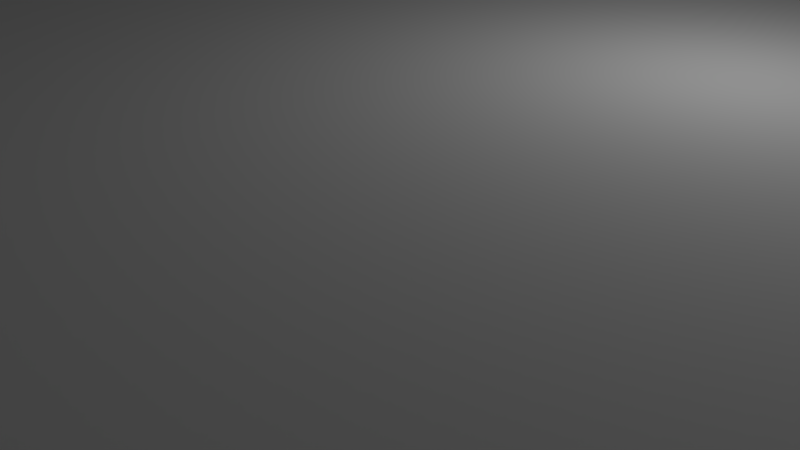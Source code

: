 # Source: bottom1.blend  (saved by Blender 2.79.0; exported with 4.5.12 LTS)
import bpy
from mathutils import Matrix  # noqa: F401  (used for matrix-valued properties, if any)

bpy.ops.wm.read_factory_settings(use_empty=True)
scene = bpy.context.scene
scene.name = 'Scene'

# ---- collections
col_collection_1 = bpy.data.collections.new('Collection 1'); scene.collection.children.link(col_collection_1)

# ---- materials (node trees are filled in below, after node groups)
mat_material = bpy.data.materials.new('Material')
mat_material.alpha_threshold = 0.0
mat_material.use_transparent_shadow = False
mat_material.roughness = 0.5
mat_material.line_color = (0.0, 0.0, 0.0, 1.0)

# ---- material node trees

# ---- world
world_world = bpy.data.worlds.new('World'); scene.world = world_world
world_world.color = (0.05088, 0.05088, 0.05088)
world_world.use_sun_shadow = False
world_world.sun_shadow_jitter_overblur = 0.0
world_world.cycles.sampling_method = 'MANUAL'

# ---- cameras
cam_camera = bpy.data.cameras.new('Camera')
cam_camera.clip_end = 100.0
cam_camera.lens = 35.0
cam_camera.sensor_width = 32.0
cam_camera.sensor_height = 18.0
cam_camera.ortho_scale = 7.314
cam_camera.dof.focus_distance = 0.0
cam_camera.dof.aperture_fstop = 128.0

# ---- lights
light_lamp = bpy.data.lights.new('Lamp', 'POINT')
light_lamp.transmission_factor = 0.0
light_lamp.cutoff_distance = 30.0
light_lamp.energy = 100.0
light_lamp.shadow_buffer_clip_start = 1.001
light_lamp.shadow_soft_size = 0.1
light_lamp.shadow_maximum_resolution = 0.006
light_lamp.use_absolute_resolution = True

# ---- meshes
me_cube_001 = bpy.data.meshes.new('Cube.001')
me_cube_001.from_pydata([(-5.66, -2.0, 60.0), (-6.02, -2.208, 60.0), (-6.42, 6.1, 15.0), (-6.2, 6.32, 15.0), (-5.9, 6.4, 15.0), (-6.108, -2.12, 60.0), (-5.6, 6.32, 15.0), (-5.38, 6.1, 15.0), (-5.9, -2.24, 60.0), (-6.5, 5.8, 15.0), (-6.2, 5.28, 15.0), (-6.42, 5.5, 15.0), (-5.3, 5.8, 15.0), (-5.9, 5.2, 15.0), (-5.38, 5.5, 15.0), (-5.6, 5.28, 15.0), (-6.108, -1.88, 60.0), (-6.02, -1.792, 60.0), (-6.2, 6.32, 60.0), (-6.42, 6.1, 60.0), (-6.14, -2.0, 60.0), (-5.9, 6.4, 60.0), (-5.38, 6.1, 60.0), (-5.6, 6.32, 60.0), (-6.5, 5.8, 60.0), (-5.9, -1.76, 60.0), (-6.42, 5.5, 60.0), (-6.2, 5.28, 60.0), (-5.9, 5.2, 60.0), (-5.3, 5.8, 60.0), (-5.6, 5.28, 60.0), (-5.38, 5.5, 60.0), (-5.9, -2.24, 40.0), (-6.108, -2.12, 40.0), (3.2, 6.32, 15.0), (3.42, 6.1, 15.0), (-6.02, -2.208, 40.0), (2.9, 6.4, 15.0), (2.38, 6.1, 15.0), (2.6, 6.32, 15.0), (3.5, 5.8, 15.0), (-5.66, -2.0, 40.0), (3.42, 5.5, 15.0), (3.2, 5.28, 15.0), (2.9, 5.2, 15.0), (2.3, 5.8, 15.0), (2.6, 5.28, 15.0), (2.38, 5.5, 15.0), (-5.78, -1.792, 60.0), (-5.692, -1.88, 60.0), (2.6, 6.32, 60.0), (2.38, 6.1, 60.0), (-5.692, -2.12, 60.0), (2.9, 6.4, 60.0), (3.42, 6.1, 60.0), (3.2, 6.32, 60.0), (-5.78, -2.208, 60.0), (3.5, 5.8, 60.0), (3.2, 5.28, 60.0), (3.42, 5.5, 60.0), (2.3, 5.8, 60.0), (2.9, 5.2, 60.0), (2.38, 5.5, 60.0), (2.6, 5.28, 60.0), (3.5, -2.0, 15.0), (2.9, -2.6, 15.0), (3.42, -2.3, 15.0), (3.2, -2.52, 15.0), (2.3, -2.0, 15.0), (2.6, -2.52, 15.0), (2.38, -2.3, 15.0), (2.9, -1.4, 15.0), (3.2, -1.48, 15.0), (3.42, -1.7, 15.0), (2.38, -1.7, 15.0), (2.6, -1.48, 15.0), (2.3, -2.0, 60.0), (2.9, -2.6, 60.0), (2.38, -2.3, 60.0), (2.6, -2.52, 60.0), (3.5, -2.0, 60.0), (3.2, -2.52, 60.0), (3.42, -2.3, 60.0), (2.9, -1.4, 60.0), (3.42, -1.7, 60.0), (3.2, -1.48, 60.0), (2.6, -1.48, 60.0), (2.38, -1.7, 60.0), (-5.9, -2.6, 15.0), (-6.5, -2.0, 15.0), (-6.2, -2.52, 15.0), (-6.42, -2.3, 15.0), (-5.3, -2.0, 15.0), (-5.38, -2.3, 15.0), (-5.6, -2.52, 15.0), (-5.9, -1.4, 15.0), (-6.42, -1.7, 15.0), (-6.2, -1.48, 15.0), (-5.6, -1.48, 15.0), (-5.38, -1.7, 15.0), (-5.9, -1.4, 60.0), (-6.5, -2.0, 60.0), (-6.2, -1.48, 60.0), (-6.42, -1.7, 60.0), (-5.9, -2.6, 60.0), (-6.42, -2.3, 60.0), (-6.2, -2.52, 60.0), (-5.3, -2.0, 60.0), (-5.6, -2.52, 60.0), (-5.38, -2.3, 60.0), (-5.38, -1.7, 60.0), (-5.6, -1.48, 60.0), (-6.108, -1.88, 40.0), (-6.02, -1.792, 40.0), (-6.14, -2.0, 40.0), (-5.9, -1.76, 40.0), (-5.78, -1.792, 40.0), (-5.692, -1.88, 40.0), (-5.692, -2.12, 40.0), (-5.78, -2.208, 40.0), (3.108, -1.88, 60.0), (3.14, -2.0, 60.0), (2.9, -1.76, 60.0), (3.02, -1.792, 60.0), (3.108, -2.12, 60.0), (3.02, -2.208, 60.0), (2.66, -2.0, 60.0), (2.692, -1.88, 60.0), (2.9, -2.24, 60.0), (2.78, -2.208, 60.0), (2.692, -2.12, 60.0), (2.78, -1.792, 60.0), (3.108, -1.88, 40.0), (3.14, -2.0, 40.0), (2.9, -1.76, 40.0), (3.02, -1.792, 40.0), (3.108, -2.12, 40.0), (3.02, -2.208, 40.0), (2.66, -2.0, 40.0), (2.692, -1.88, 40.0), (2.9, -2.24, 40.0), (2.78, -2.208, 40.0), (2.692, -2.12, 40.0), (2.78, -1.792, 40.0), (2.9, 6.04, 60.0), (3.02, 6.008, 60.0), (3.108, 5.92, 60.0), (3.14, 5.8, 60.0), (2.78, 6.008, 60.0), (3.108, 5.68, 60.0), (3.02, 5.592, 60.0), (2.692, 5.68, 60.0), (2.66, 5.8, 60.0), (2.78, 5.592, 60.0), (2.9, 5.56, 60.0), (2.692, 5.92, 60.0), (2.9, 6.04, 40.0), (3.02, 6.008, 40.0), (3.108, 5.92, 40.0), (3.14, 5.8, 40.0), (2.78, 6.008, 40.0), (3.108, 5.68, 40.0), (3.02, 5.592, 40.0), (2.692, 5.68, 40.0), (2.66, 5.8, 40.0), (2.78, 5.592, 40.0), (2.9, 5.56, 40.0), (2.692, 5.92, 40.0), (-6.108, 5.92, 60.0), (-6.02, 6.008, 60.0), (-5.692, 5.92, 60.0), (-5.66, 5.8, 60.0), (-5.78, 6.008, 60.0), (-5.9, 6.04, 60.0), (-6.02, 5.592, 60.0), (-6.108, 5.68, 60.0), (-6.14, 5.8, 60.0), (-5.78, 5.592, 60.0), (-5.9, 5.56, 60.0), (-5.692, 5.68, 60.0), (-6.108, 5.92, 40.0), (-6.02, 6.008, 40.0), (-5.692, 5.92, 40.0), (-5.66, 5.8, 40.0), (-5.78, 6.008, 40.0), (-5.9, 6.04, 40.0), (-6.02, 5.592, 40.0), (-6.108, 5.68, 40.0), (-6.14, 5.8, 40.0), (-5.78, 5.592, 40.0), (-5.9, 5.56, 40.0), (-5.692, 5.68, 40.0), (-8.4, -8.4, 15.0), (8.4, -8.4, 15.0), (-8.4, 8.4, 15.0), (8.4, 8.4, 15.0), (8.0, -2.6, 15.0), (8.0, -1.4, 15.0), (8.0, 4.4, 15.0), (8.0, 8.0, 15.0), (-8.0, -7.4, 25.0), (-8.0, 6.4, 15.0), (-8.0, 5.2, 15.0), (-8.0, -1.4, 15.0), (8.0, 2.849, 25.0), (-8.0, -2.6, 15.0), (8.4, 8.4, 25.0), (-8.4, 8.4, 25.0), (8.4, -8.4, 25.0), (-8.4, -8.4, 25.0), (-7.4, -8.0, 25.0), (-7.4, -8.0, 15.0), (-8.0, -8.0, 25.0), (8.8, -8.2, 15.0), (6.6, 3.56, 10.0), (6.36, 3.8, 10.0), (8.0, 2.6, 25.0), (8.4, 2.6, 25.0), (7.4, 8.0, 15.0), (8.0, 7.4, 25.0), (8.0, 7.4, 15.0), (7.4, 7.4, 15.0), (7.4, 8.0, 25.0), (8.0, -7.4, 15.0), (7.4, -7.4, 15.0), (7.4, -8.0, 15.0), (-7.4, 8.0, 25.0), (-7.4, 8.0, 15.0), (-8.0, 7.4, 15.0), (-8.0, 7.4, 25.0), (-7.4, 7.4, 15.0), (-8.0, -7.4, 15.0), (-8.0, 8.0, 15.0), (7.4, -8.0, 25.0), (8.0, -7.4, 25.0), (8.0, -8.0, 15.0), (-7.4, -7.4, 15.0), (2.98, 4.008, 30.0), (2.892, 3.92, 30.0), (2.86, 3.8, 30.0), (2.98, 3.592, 30.0), (2.892, 3.68, 30.0), (7.12, 4.1, 15.0), (6.6, 3.2, 15.0), (8.0, 3.2, 15.0), (7.12, 3.5, 15.0), (6.9, 3.28, 15.0), (6.08, 3.5, 15.0), (-8.2, 8.8, 0.0), (-8.8, 8.2, 0.0), (-8.8, 8.2, 15.0), (-8.2, 8.8, 15.0), (-8.376, 8.376, 15.0), (-8.5, 8.72, 15.0), (-8.72, 8.5, 15.0), (-8.72, 8.5, 0.0), (-8.5, 8.72, 0.0), (-8.8, -8.2, 0.0), (-8.2, -8.8, 0.0), (-8.5, -8.72, 0.0), (-8.72, -8.5, 0.0), (-8.8, -8.2, 15.0), (-8.2, -8.8, 15.0), (-8.376, -8.376, 15.0), (-8.72, -8.5, 15.0), (-8.5, -8.72, 15.0), (8.2, -8.8, 0.0), (8.2, -8.8, 15.0), (8.376, -8.376, 15.0), (8.5, -8.72, 15.0), (8.72, -8.5, 15.0), (8.8, -8.2, 0.0), (8.72, -8.5, 0.0), (8.5, -8.72, 0.0), (8.8, 8.2, 15.0), (8.2, 8.8, 15.0), (8.376, 8.376, 15.0), (8.72, 8.5, 15.0), (8.5, 8.72, 15.0), (8.2, 8.8, 0.0), (8.8, 8.2, 0.0), (8.5, 8.72, 0.0), (8.72, 8.5, 0.0), (6.392, 3.68, 10.0), (6.48, 3.592, 10.0), (6.6, 4.04, 10.0), (6.48, 4.008, 10.0), (6.392, 3.92, 10.0), (6.84, 3.8, 10.0), (6.72, 3.592, 10.0), (6.808, 3.68, 10.0), (6.808, 3.92, 10.0), (6.72, 4.008, 10.0), (6.84, 3.8, 30.0), (6.72, 4.008, 30.0), (6.808, 3.92, 30.0), (7.01, 3.39, 30.0), (6.808, 3.68, 30.0), (6.72, 3.592, 30.0), (6.36, 3.8, 30.0), (6.6, 4.04, 30.0), (6.392, 3.92, 30.0), (6.48, 4.008, 30.0), (6.6, 3.56, 30.0), (6.48, 3.592, 30.0), (6.392, 3.68, 30.0), (6.0, 3.8, 30.0), (6.19, 3.39, 30.0), (6.08, 3.5, 30.0), (6.3, 3.28, 30.0), (6.6, 4.4, 30.0), (6.3, 4.32, 30.0), (6.08, 4.1, 30.0), (6.6, 3.2, 30.0), (6.9, 3.28, 30.0), (7.12, 3.5, 30.0), (7.2, 3.8, 30.0), (7.12, 4.1, 30.0), (6.9, 4.32, 30.0), (6.6, 4.4, 15.0), (6.9, 4.32, 15.0), (7.2, 3.8, 15.0), (6.0, 3.8, 15.0), (6.08, 4.1, 15.0), (6.3, 4.32, 15.0), (6.3, 3.28, 15.0), (-2.883, 5.2, 15.0), (-2.022, 2.79, 15.0), (8.0, 2.871, 15.0), (3.1, 3.2, 30.0), (3.4, 3.28, 30.0), (3.62, 3.5, 30.0), (2.5, 3.8, 30.0), (2.58, 3.5, 30.0), (2.8, 3.28, 30.0), (3.7, 3.8, 30.0), (3.1, 4.4, 30.0), (3.62, 4.1, 30.0), (3.4, 4.32, 30.0), (2.8, 4.32, 30.0), (2.58, 4.1, 30.0), (3.1, 4.4, 15.0), (3.7, 3.8, 15.0), (3.257, 4.998, 15.0), (3.4, 4.32, 15.0), (3.62, 4.1, 15.0), (3.1, 3.2, 15.0), (4.298, 3.145, 15.0), (3.62, 3.5, 15.0), (3.4, 3.28, 15.0), (2.5, 3.8, 15.0), (1.903, 3.145, 15.0), (2.8, 3.28, 15.0), (2.58, 3.5, 15.0), (2.58, 4.1, 15.0), (2.8, 4.32, 15.0), (3.308, 3.68, 30.0), (3.22, 3.592, 30.0), (3.1, 3.56, 30.0), (3.308, 3.92, 30.0), (3.34, 3.8, 30.0), (3.22, 4.008, 30.0), (3.1, 4.04, 30.0), (-8.0, 8.0, 25.0), (3.22, 4.008, 10.0), (3.1, 4.04, 10.0), (3.308, 3.92, 10.0), (3.308, 3.68, 10.0), (3.22, 3.592, 10.0), (3.1, 3.56, 10.0), (8.0, 8.0, 25.0), (3.34, 3.8, 10.0), (8.0, -8.0, 25.0), (2.86, 3.8, 10.0), (2.892, 3.92, 10.0), (2.98, 3.592, 10.0), (2.892, 3.68, 10.0), (2.98, 4.008, 10.0), (-8.0, -8.0, 15.0)], [], [(39, 50, 53, 37), (77, 81, 125, 128), (67, 81, 77, 65), (45, 60, 51, 38), (4, 201, 202, 13, 10, 11, 9, 2, 3), (68, 74, 75, 71, 95, 98, 99, 92, 93, 94, 88, 65, 69, 70), (29, 12, 7, 22), (109, 107, 0, 52), (13, 28, 27, 10), (75, 86, 83, 71), (2, 9, 24, 19), (91, 105, 101, 89), (107, 92, 99, 110), (54, 57, 40, 35), (2, 19, 18, 3), (27, 28, 178, 174), (22, 7, 6, 23), (23, 6, 4, 21), (4, 3, 18, 21), (10, 27, 26, 11), (11, 26, 24, 9), (28, 13, 15, 30), (30, 15, 14, 31), (31, 14, 12, 29), (49, 48, 116, 117), (34, 55, 54, 35), (58, 61, 44, 43), (58, 43, 42, 59), (59, 42, 40, 57), (60, 45, 47, 62), (62, 47, 46, 63), (63, 46, 44, 61), (60, 62, 151, 152), (38, 51, 50, 39), (53, 55, 34, 37), (71, 83, 85, 72), (72, 85, 84, 73), (81, 67, 66, 82), (82, 66, 64, 80), (77, 79, 69, 65), (69, 79, 78, 70), (70, 78, 76, 68), (74, 68, 76, 87), (86, 75, 74, 87), (80, 64, 73, 84), (101, 103, 96, 89), (96, 103, 102, 97), (97, 102, 100, 95), (98, 95, 100, 111), (110, 99, 98, 111), (104, 88, 94, 108), (92, 107, 109, 93), (93, 109, 108, 94), (105, 91, 90, 106), (106, 90, 88, 104), (107, 110, 49, 0), (106, 104, 8, 1), (103, 101, 20, 16), (110, 111, 48, 49), (100, 102, 17, 25), (105, 106, 1, 5), (101, 105, 5, 20), (108, 109, 52, 56), (111, 100, 25, 48), (102, 103, 16, 17), (104, 108, 56, 8), (41, 117, 116, 115, 113, 112, 114, 33, 36, 32, 119, 118), (48, 25, 115, 116), (0, 49, 117, 41), (20, 5, 33, 114), (56, 52, 118, 119), (1, 8, 32, 36), (16, 20, 114, 112), (17, 16, 112, 113), (5, 1, 36, 33), (8, 56, 119, 32), (52, 0, 41, 118), (25, 17, 113, 115), (129, 128, 140, 141), (80, 84, 120, 121), (79, 77, 128, 129), (85, 83, 122, 123), (82, 80, 121, 124), (76, 78, 130, 126), (83, 86, 131, 122), (86, 87, 127, 131), (81, 82, 124, 125), (78, 79, 129, 130), (84, 85, 123, 120), (87, 76, 126, 127), (132, 135, 134, 143, 139, 138, 142, 141, 140, 137, 136, 133), (125, 124, 136, 137), (122, 131, 143, 134), (121, 120, 132, 133), (130, 129, 141, 142), (124, 121, 133, 136), (128, 125, 137, 140), (123, 122, 134, 135), (126, 130, 142, 138), (127, 126, 138, 139), (120, 123, 135, 132), (131, 127, 139, 143), (148, 155, 167, 160), (55, 53, 144, 145), (57, 54, 146, 147), (61, 58, 150, 154), (59, 57, 147, 149), (63, 61, 154, 153), (54, 55, 145, 146), (51, 60, 152, 155), (58, 59, 149, 150), (62, 63, 153, 151), (50, 51, 155, 148), (53, 50, 148, 144), (156, 160, 167, 164, 163, 165, 166, 162, 161, 159, 158, 157), (152, 151, 163, 164), (144, 148, 160, 156), (155, 152, 164, 167), (145, 144, 156, 157), (151, 153, 165, 163), (150, 149, 161, 162), (154, 150, 162, 166), (146, 145, 157, 158), (153, 154, 166, 165), (149, 147, 159, 161), (147, 146, 158, 159), (178, 177, 189, 190), (29, 22, 170, 171), (23, 21, 173, 172), (24, 26, 175, 176), (31, 29, 171, 179), (19, 24, 176, 168), (21, 18, 169, 173), (18, 19, 168, 169), (22, 23, 172, 170), (26, 27, 174, 175), (30, 31, 179, 177), (28, 30, 177, 178), (180, 188, 187, 186, 190, 189, 191, 183, 182, 184, 185, 181), (172, 173, 185, 184), (168, 176, 188, 180), (169, 168, 180, 181), (177, 179, 191, 189), (175, 174, 186, 187), (174, 178, 190, 186), (171, 170, 182, 183), (179, 171, 183, 191), (176, 175, 187, 188), (170, 172, 184, 182), (173, 169, 181, 185), (95, 203, 205, 88, 90, 91, 89, 96, 97), (71, 72, 73, 64, 66, 67, 65, 196, 197), (192, 193, 208, 209), (231, 200, 212, 378), (271, 272, 273, 266, 258, 259, 260, 257, 249, 255, 256, 248, 279, 281, 282, 280), (194, 192, 209, 207), (195, 194, 207, 206), (201, 228, 229, 200, 231, 205, 203, 202), (211, 236, 231, 378), (211, 210, 233, 225), (195, 206, 217, 208, 193), (263, 262, 267, 268, 193, 192), (215, 299, 305, 283), (283, 305, 304, 284), (210, 211, 378, 212), (199, 220, 219, 370), (223, 196, 65, 88, 205, 231, 236, 211, 225, 224), (226, 227, 218, 222), (224, 225, 235, 223), (223, 235, 372, 234), (196, 223, 234, 216, 204, 328, 197), (229, 363, 226, 222, 206, 207), (216, 234, 372, 233, 210, 212, 209, 208, 217), (342, 347, 328, 244, 243, 325, 247, 322, 323, 324, 319, 198, 220, 221, 218, 227, 230, 228, 201, 4, 37, 34, 35, 40, 343), (338, 336, 362, 361), (320, 242, 321, 245, 246, 243, 244, 198, 319), (37, 4, 6, 7, 12, 14, 15, 13, 326, 44, 46, 47, 45, 38, 39), (248, 251, 275, 279), (250, 249, 257, 261), (251, 253, 252), (253, 254, 252), (254, 250, 252), (251, 248, 256, 253), (253, 256, 255, 254), (254, 255, 249, 250), (194, 252, 250, 261, 263, 192), (261, 264, 263), (264, 265, 263), (265, 262, 263), (258, 262, 265, 259), (259, 265, 264, 260), (260, 264, 261, 257), (213, 271, 280, 274), (266, 267, 262, 258), (267, 269, 268), (269, 270, 268), (270, 213, 268), (267, 266, 273, 269), (269, 273, 272, 270), (270, 272, 271, 213), (251, 252, 194, 195, 276, 275), (274, 276, 195, 193, 268, 213), (274, 277, 276), (277, 278, 276), (278, 275, 276), (274, 280, 282, 277), (277, 282, 281, 278), (278, 281, 279, 275), (327, 326, 13, 202, 203, 95, 71, 197, 328, 347, 346, 351), (284, 304, 303, 214), (293, 288, 290, 297), (297, 290, 289, 298), (298, 289, 214, 303), (288, 293, 295, 291), (291, 295, 294, 292), (292, 294, 300, 285), (299, 215, 287, 301), (301, 287, 286, 302), (302, 286, 285, 300), (285, 286, 287, 215, 283, 284, 214, 289, 290, 288, 291, 292), (305, 299, 307, 309, 313, 314, 296, 303, 304), (314, 315, 296), (299, 301, 302, 300, 294, 295, 293, 297, 298, 303, 296, 315, 316, 317, 318, 310, 311, 312, 306, 308, 307), (313, 243, 246, 314), (314, 246, 245, 315), (315, 245, 321, 316), (319, 310, 318, 320), (320, 318, 317, 242), (242, 317, 316, 321), (310, 319, 324, 311), (311, 324, 323, 312), (312, 323, 322, 306), (243, 313, 309, 325), (325, 309, 307, 308, 247), (247, 308, 306, 322), (328, 204, 219, 220, 198, 244), (341, 343, 40, 42, 43, 44, 326, 327, 351, 350, 354, 355), (341, 344, 343), (344, 345, 343), (345, 342, 343), (342, 348, 347), (348, 349, 347), (349, 346, 347), (346, 352, 351), (352, 353, 351), (353, 350, 351), (332, 350, 353, 333), (333, 353, 352, 334), (334, 352, 346, 329), (350, 332, 340, 354), (354, 340, 339, 355), (355, 339, 336, 341), (342, 335, 331, 348), (348, 331, 330, 349), (349, 330, 329, 346), (335, 342, 345, 337), (337, 345, 344, 338), (338, 344, 341, 336), (329, 330, 357, 358), (332, 333, 241, 239), (336, 339, 237, 362), (340, 332, 239, 238), (335, 337, 359, 360), (333, 334, 240, 241), (331, 335, 360, 356), (222, 370, 219, 204, 216, 217, 206), (339, 340, 238, 237), (337, 338, 361, 359), (334, 329, 358, 240), (330, 331, 356, 357), (221, 220, 199, 218), (369, 368, 367, 371, 366, 364, 365, 377, 374, 373, 376, 375), (240, 358, 369, 375), (360, 359, 366, 371), (235, 225, 233, 372), (356, 360, 371, 367), (239, 241, 376, 373), (358, 357, 368, 369), (361, 362, 365, 364), (238, 239, 373, 374), (237, 238, 374, 377), (199, 370, 222, 218), (241, 240, 375, 376), (359, 361, 364, 366), (362, 237, 377, 365), (357, 356, 367, 368), (207, 209, 200, 229), (209, 212, 200), (232, 227, 226, 363), (227, 232, 228, 230), (363, 229, 228, 232)])
me_cube_001.use_remesh_preserve_volume = False
me_cube_001.use_remesh_preserve_attributes = False
me_cube_001.use_mirror_vertex_groups = False
me_cube_001.update()
me_cube = bpy.data.meshes.new('Cube')
me_cube.from_pydata([(1.0, 1.0, -2.0), (1.0, -1.0, -2.0), (-1.0, -1.0, -2.0), (-1.0, 1.0, -2.0), (1.0, 1.0, 0.0), (1.0, -1.0, 0.0), (-1.0, -1.0, 0.0), (-1.0, 1.0, 0.0)], [], [(0, 1, 2, 3), (4, 7, 6, 5), (0, 4, 5, 1), (1, 5, 6, 2), (2, 6, 7, 3), (4, 0, 3, 7)])
me_cube.materials.append(mat_material)
me_cube.use_remesh_preserve_volume = False
me_cube.use_remesh_preserve_attributes = False
me_cube.use_mirror_vertex_groups = False
me_cube.update()

# ---- objects
ob_cube = bpy.data.objects.new('Cube', me_cube_001)
ob_floor = bpy.data.objects.new('Floor', me_cube)
ob_lamp = bpy.data.objects.new('Lamp', light_lamp)
ob_camera = bpy.data.objects.new('Camera', cam_camera)

# ---- transforms, parenting, visibility, modifiers, constraints
ob_cube.location = (0.0, 0.0, 0.0)
ob_cube.scale = (5.0, 5.0, 0.2)
ob_cube.lineart.crease_threshold = 0.0
ob_floor.location = (0.0, 0.0, 0.0)
ob_floor.scale = (50.0, 50.0, 10.0)
ob_floor.lock_rotations_4d = False
ob_floor.lock_scale = (True, True, True)
ob_floor.empty_display_type = 'ARROWS'
ob_floor.display_type = 'WIRE'
ob_floor.show_transparent = True
ob_floor.lineart.crease_threshold = 0.0
ob_lamp.location = (4.076, 1.005, 5.904)
ob_lamp.rotation_euler = (0.6503, 0.05522, 1.866)
ob_lamp.lock_rotations_4d = False
ob_lamp.empty_display_type = 'ARROWS'
ob_lamp.color = (0.0, 0.0, 0.0, 0.0)
ob_lamp.hide_viewport = True
ob_lamp.lineart.crease_threshold = 0.0
ob_camera.location = (7.481, -6.508, 5.344)
ob_camera.rotation_euler = (1.109, 0.0, 0.8149)
ob_camera.lock_rotations_4d = False
ob_camera.empty_display_type = 'ARROWS'
ob_camera.color = (0.0, 0.0, 0.0, 0.0)
ob_camera.hide_viewport = True
ob_camera.display_type = 'WIRE'
ob_camera.lineart.crease_threshold = 0.0

# ---- collection membership
col_collection_1.objects.link(ob_cube)
col_collection_1.objects.link(ob_floor)
col_collection_1.objects.link(ob_lamp)
col_collection_1.objects.link(ob_camera)

# ---- scene / render settings (as saved in the file)
scene.camera = ob_camera
scene.frame_start = 1; scene.frame_end = 250; scene.frame_set(188)
scene.render.engine = 'BLENDER_EEVEE_NEXT'
scene.render.resolution_percentage = 50
scene.render.dither_intensity = 0.0
scene.cycles.use_denoising = False
scene.cycles.samples = 128
scene.cycles.sampling_pattern = 'TABULATED_SOBOL'
scene.cycles.use_adaptive_sampling = False
scene.cycles.use_light_tree = False
scene.cycles.blur_glossy = 0.0
scene.cycles.sample_clamp_indirect = 0.0
scene.view_settings.view_transform = 'Standard'
scene.unit_settings.scale_length = 0.001
bpy.context.view_layer.update()
